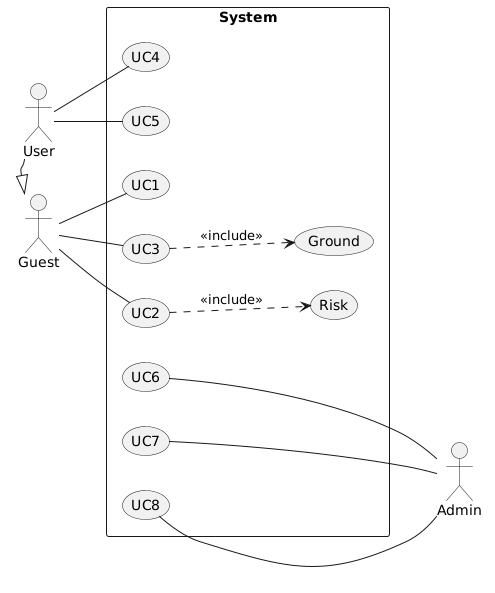

The diagram above was rendered by PlantUML. Its source (embedded in the PNG):
@startuml
left to right direction
skinparam packageStyle rectangle
skinparam shadowing false

actor Guest
actor User
actor Admin

Guest -[hidden]right- User
User -|> Guest

rectangle System {
  usecase UC1
  usecase UC2
  usecase UC3
  usecase Risk
  usecase Ground
  usecase UC4
  usecase UC5
  usecase UC6
  usecase UC7
  usecase UC8
}

UC1 -[hidden]left- UC2
UC2 -[hidden]left- UC3
UC3 -[hidden]left- UC4
UC4 -[hidden]left- UC5
UC5 -[hidden]left- UC6
UC6 -[hidden]left- UC7
UC7 -[hidden]left- UC8

Guest -- UC1
Guest -- UC2
Guest -- UC3

User -- UC4
User -- UC5

UC2 ..> Risk : <<include>>
UC3 ..> Ground : <<include>>

UC6 --- Admin
UC7 --- Admin
UC8 --- Admin

UC7 -[hidden]left- Admin
@enduml